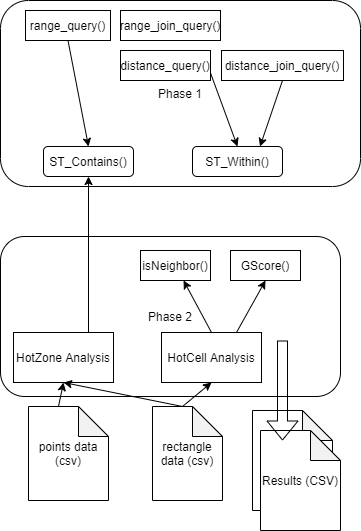

The diagram above was exported from draw.io. Its source (the exported page's mxGraphModel, read from the mxfile embedded in the PNG):
<mxGraphModel dx="868" dy="425" grid="1" gridSize="10" guides="1" tooltips="1" connect="1" arrows="1" fold="1" page="1" pageScale="1" pageWidth="850" pageHeight="1100" math="0" shadow="0">
  <root>
    <mxCell id="0" />
    <mxCell id="1" parent="0" />
    <mxCell id="xRCBN93tGHIAjC5yp9gw-1" value="points data (csv)" style="shape=note;whiteSpace=wrap;html=1;backgroundOutline=1;darkOpacity=0.05;" vertex="1" parent="1">
      <mxGeometry x="278" y="456" width="80" height="94" as="geometry" />
    </mxCell>
    <mxCell id="xRCBN93tGHIAjC5yp9gw-2" value="rectangle data (csv)" style="shape=note;whiteSpace=wrap;html=1;backgroundOutline=1;darkOpacity=0.05;" vertex="1" parent="1">
      <mxGeometry x="402" y="456" width="70" height="94" as="geometry" />
    </mxCell>
    <mxCell id="xRCBN93tGHIAjC5yp9gw-3" value="Phase 2" style="rounded=1;whiteSpace=wrap;html=1;" vertex="1" parent="1">
      <mxGeometry x="250" y="286" width="340" height="160" as="geometry" />
    </mxCell>
    <mxCell id="xRCBN93tGHIAjC5yp9gw-4" value="HotCell Analysis" style="rounded=0;whiteSpace=wrap;html=1;" vertex="1" parent="1">
      <mxGeometry x="411" y="382" width="100" height="50" as="geometry" />
    </mxCell>
    <mxCell id="xRCBN93tGHIAjC5yp9gw-5" value="HotZone Analysis" style="rounded=0;whiteSpace=wrap;html=1;" vertex="1" parent="1">
      <mxGeometry x="263" y="382" width="100" height="50" as="geometry" />
    </mxCell>
    <mxCell id="xRCBN93tGHIAjC5yp9gw-6" style="edgeStyle=orthogonalEdgeStyle;rounded=0;orthogonalLoop=1;jettySize=auto;html=1;exitX=0.5;exitY=1;exitDx=0;exitDy=0;" edge="1" parent="1" source="xRCBN93tGHIAjC5yp9gw-3" target="xRCBN93tGHIAjC5yp9gw-3">
      <mxGeometry relative="1" as="geometry" />
    </mxCell>
    <mxCell id="xRCBN93tGHIAjC5yp9gw-7" value="Phase 1" style="rounded=1;whiteSpace=wrap;html=1;align=center;" vertex="1" parent="1">
      <mxGeometry x="250" y="50" width="360" height="186" as="geometry" />
    </mxCell>
    <mxCell id="xRCBN93tGHIAjC5yp9gw-8" value="" style="endArrow=classic;html=1;exitX=0;exitY=0;exitDx=30;exitDy=0;exitPerimeter=0;entryX=0.5;entryY=1;entryDx=0;entryDy=0;" edge="1" parent="1" source="xRCBN93tGHIAjC5yp9gw-2" target="xRCBN93tGHIAjC5yp9gw-4">
      <mxGeometry width="50" height="50" relative="1" as="geometry">
        <mxPoint x="190" y="322" as="sourcePoint" />
        <mxPoint x="280" y="322" as="targetPoint" />
      </mxGeometry>
    </mxCell>
    <mxCell id="xRCBN93tGHIAjC5yp9gw-9" value="" style="endArrow=classic;html=1;exitX=0;exitY=0;exitDx=30;exitDy=0;exitPerimeter=0;entryX=0.5;entryY=1;entryDx=0;entryDy=0;" edge="1" parent="1" source="xRCBN93tGHIAjC5yp9gw-2" target="xRCBN93tGHIAjC5yp9gw-5">
      <mxGeometry width="50" height="50" relative="1" as="geometry">
        <mxPoint x="190" y="419.5" as="sourcePoint" />
        <mxPoint x="280" y="419.5" as="targetPoint" />
      </mxGeometry>
    </mxCell>
    <mxCell id="xRCBN93tGHIAjC5yp9gw-10" value="" style="endArrow=classic;html=1;exitX=0;exitY=0;exitDx=30;exitDy=0;exitPerimeter=0;entryX=0.5;entryY=1;entryDx=0;entryDy=0;" edge="1" parent="1" source="xRCBN93tGHIAjC5yp9gw-1" target="xRCBN93tGHIAjC5yp9gw-5">
      <mxGeometry width="50" height="50" relative="1" as="geometry">
        <mxPoint x="190" y="386" as="sourcePoint" />
        <mxPoint x="345" y="356" as="targetPoint" />
      </mxGeometry>
    </mxCell>
    <mxCell id="xRCBN93tGHIAjC5yp9gw-11" value="ST_Contains()" style="rounded=1;whiteSpace=wrap;html=1;" vertex="1" parent="1">
      <mxGeometry x="293" y="196" width="90" height="30" as="geometry" />
    </mxCell>
    <mxCell id="xRCBN93tGHIAjC5yp9gw-12" value="ST_Within()" style="rounded=1;whiteSpace=wrap;html=1;" vertex="1" parent="1">
      <mxGeometry x="442" y="196" width="90" height="30" as="geometry" />
    </mxCell>
    <mxCell id="xRCBN93tGHIAjC5yp9gw-13" value="range_query()" style="rounded=0;whiteSpace=wrap;html=1;" vertex="1" parent="1">
      <mxGeometry x="275" y="60" width="85" height="30" as="geometry" />
    </mxCell>
    <mxCell id="xRCBN93tGHIAjC5yp9gw-14" value="range_join_query()" style="rounded=0;whiteSpace=wrap;html=1;" vertex="1" parent="1">
      <mxGeometry x="370" y="60" width="100" height="30" as="geometry" />
    </mxCell>
    <mxCell id="xRCBN93tGHIAjC5yp9gw-15" value="distance_query()" style="rounded=0;whiteSpace=wrap;html=1;" vertex="1" parent="1">
      <mxGeometry x="370" y="100" width="90" height="30" as="geometry" />
    </mxCell>
    <mxCell id="xRCBN93tGHIAjC5yp9gw-16" value="distance_join_query()" style="rounded=0;whiteSpace=wrap;html=1;" vertex="1" parent="1">
      <mxGeometry x="471" y="100" width="122" height="30" as="geometry" />
    </mxCell>
    <mxCell id="xRCBN93tGHIAjC5yp9gw-17" value="" style="endArrow=classic;html=1;exitX=0.75;exitY=0;exitDx=0;exitDy=0;entryX=0.5;entryY=1;entryDx=0;entryDy=0;" edge="1" parent="1" source="xRCBN93tGHIAjC5yp9gw-5" target="xRCBN93tGHIAjC5yp9gw-11">
      <mxGeometry width="50" height="50" relative="1" as="geometry">
        <mxPoint x="350" y="286" as="sourcePoint" />
        <mxPoint x="400" y="236" as="targetPoint" />
      </mxGeometry>
    </mxCell>
    <mxCell id="xRCBN93tGHIAjC5yp9gw-18" value="" style="endArrow=classic;html=1;exitX=0.5;exitY=1;exitDx=0;exitDy=0;entryX=0.5;entryY=0;entryDx=0;entryDy=0;" edge="1" parent="1" source="xRCBN93tGHIAjC5yp9gw-13" target="xRCBN93tGHIAjC5yp9gw-11">
      <mxGeometry width="50" height="50" relative="1" as="geometry">
        <mxPoint x="290" y="226" as="sourcePoint" />
        <mxPoint x="340" y="176" as="targetPoint" />
      </mxGeometry>
    </mxCell>
    <mxCell id="xRCBN93tGHIAjC5yp9gw-19" value="" style="endArrow=classic;html=1;exitX=1;exitY=0.75;exitDx=0;exitDy=0;entryX=0.5;entryY=0;entryDx=0;entryDy=0;" edge="1" parent="1" source="xRCBN93tGHIAjC5yp9gw-15" target="xRCBN93tGHIAjC5yp9gw-12">
      <mxGeometry width="50" height="50" relative="1" as="geometry">
        <mxPoint x="630" y="226" as="sourcePoint" />
        <mxPoint x="680" y="176" as="targetPoint" />
      </mxGeometry>
    </mxCell>
    <mxCell id="xRCBN93tGHIAjC5yp9gw-20" value="" style="endArrow=classic;html=1;exitX=0.5;exitY=1;exitDx=0;exitDy=0;entryX=0.75;entryY=0;entryDx=0;entryDy=0;" edge="1" parent="1" source="xRCBN93tGHIAjC5yp9gw-16" target="xRCBN93tGHIAjC5yp9gw-12">
      <mxGeometry width="50" height="50" relative="1" as="geometry">
        <mxPoint x="620" y="216" as="sourcePoint" />
        <mxPoint x="670" y="166" as="targetPoint" />
      </mxGeometry>
    </mxCell>
    <mxCell id="xRCBN93tGHIAjC5yp9gw-22" value="" style="shape=note;whiteSpace=wrap;html=1;backgroundOutline=1;darkOpacity=0.05;" vertex="1" parent="1">
      <mxGeometry x="502" y="460" width="80" height="100" as="geometry" />
    </mxCell>
    <mxCell id="xRCBN93tGHIAjC5yp9gw-23" value="Results (CSV)" style="shape=note;whiteSpace=wrap;html=1;backgroundOutline=1;darkOpacity=0.05;" vertex="1" parent="1">
      <mxGeometry x="510" y="480" width="80" height="100" as="geometry" />
    </mxCell>
    <mxCell id="xRCBN93tGHIAjC5yp9gw-25" value="" style="shape=flexArrow;endArrow=classic;html=1;" edge="1" parent="1">
      <mxGeometry width="50" height="50" relative="1" as="geometry">
        <mxPoint x="532" y="390" as="sourcePoint" />
        <mxPoint x="532" y="490" as="targetPoint" />
      </mxGeometry>
    </mxCell>
    <mxCell id="xRCBN93tGHIAjC5yp9gw-26" value="isNeighbor()" style="rounded=0;whiteSpace=wrap;html=1;" vertex="1" parent="1">
      <mxGeometry x="390" y="300" width="70" height="30" as="geometry" />
    </mxCell>
    <mxCell id="xRCBN93tGHIAjC5yp9gw-27" value="GScore()" style="rounded=0;whiteSpace=wrap;html=1;" vertex="1" parent="1">
      <mxGeometry x="480" y="300" width="70" height="30" as="geometry" />
    </mxCell>
    <mxCell id="xRCBN93tGHIAjC5yp9gw-28" value="" style="endArrow=classic;html=1;exitX=0.5;exitY=0;exitDx=0;exitDy=0;" edge="1" parent="1" source="xRCBN93tGHIAjC5yp9gw-4" target="xRCBN93tGHIAjC5yp9gw-26">
      <mxGeometry width="50" height="50" relative="1" as="geometry">
        <mxPoint x="400" y="450" as="sourcePoint" />
        <mxPoint x="450" y="400" as="targetPoint" />
      </mxGeometry>
    </mxCell>
    <mxCell id="xRCBN93tGHIAjC5yp9gw-29" value="" style="endArrow=classic;html=1;exitX=0.75;exitY=0;exitDx=0;exitDy=0;entryX=0.5;entryY=1;entryDx=0;entryDy=0;" edge="1" parent="1" source="xRCBN93tGHIAjC5yp9gw-4" target="xRCBN93tGHIAjC5yp9gw-27">
      <mxGeometry width="50" height="50" relative="1" as="geometry">
        <mxPoint x="400" y="450" as="sourcePoint" />
        <mxPoint x="450" y="400" as="targetPoint" />
      </mxGeometry>
    </mxCell>
  </root>
</mxGraphModel>